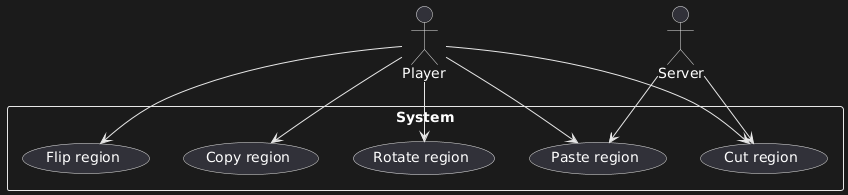

The diagram above was rendered by PlantUML. Its source (embedded in the PNG):
@startuml
actor Player
actor Server

rectangle System {
    usecase UC1 as "Copy region"
    usecase UC2 as "Cut region"
    usecase UC3 as "Paste region"
    usecase UC4 as "Rotate region"
    usecase UC5 as "Flip region"
}

Player --> UC1
Player --> UC2
Player --> UC3
Player --> UC4
Player --> UC5
Server --> UC2
Server --> UC3
@enduml